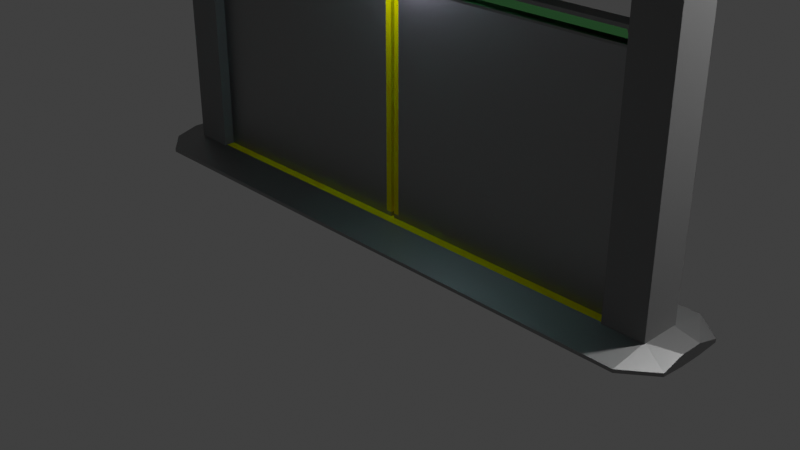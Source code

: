 # Source: 1.blend  (saved by Blender 2.83.20; exported with 4.5.12 LTS)
import bpy
from mathutils import Matrix  # noqa: F401  (used for matrix-valued properties, if any)

bpy.ops.wm.read_factory_settings(use_empty=True)
scene = bpy.context.scene
scene.name = 'Scene'

# ---- collections
col_collection = bpy.data.collections.new('Collection'); scene.collection.children.link(col_collection)

# ---- materials (node trees are filled in below, after node groups)
mat_1 = bpy.data.materials.new('Бетон ограда БМ1')
mat_1.alpha_threshold = 0.0
mat_1.diffuse_color = (0.4969, 0.4969, 0.4969, 1.0)
mat_1.line_color = (0.0, 0.0, 0.0, 1.0)
mat_1_1 = bpy.data.materials.new('Металл ограда БМ1')
mat_1_1.diffuse_color = (0.3931, 0.3931, 0.3931, 1.0)
mat_1_1.metallic = 0.5094
mat_x = bpy.data.materials.new('Обозначение ')
mat_x.diffuse_color = (0.7968, 0.6485, 0.0, 1.0)
mat_1_2 = bpy.data.materials.new('Светильник улица БМ1')
mat_2 = bpy.data.materials.new('Стекло БМ2')
mat_2.diffuse_color = (0.3745, 0.5785, 0.7967, 1.0)
mat_2.metallic = 0.3679

# ---- material node trees
mat_1.use_nodes = True; mat_1.node_tree.nodes.clear()
_N = mat_1.node_tree.nodes; _L = mat_1.node_tree.links
n0 = _N.new('ShaderNodeOutputMaterial'); n0.name = 'Material Output'; n0.location = (300, 300)
n1 = _N.new('ShaderNodeBsdfDiffuse'); n1.name = 'Diffuse BSDF'; n1.location = (10, 300)
n1.inputs[0].default_value = (0.2396, 0.2396, 0.2396, 1.0)
n1.inputs[1].default_value = 0.4
_L.new(n1.outputs[0], n0.inputs[0])
n0.is_active_output = True
mat_1_1.use_nodes = True; mat_1_1.node_tree.nodes.clear()
_N = mat_1_1.node_tree.nodes; _L = mat_1_1.node_tree.links
n0 = _N.new('ShaderNodeOutputMaterial'); n0.name = 'Material Output'; n0.location = (300, 300)
n1 = _N.new('ShaderNodeBsdfAnisotropic'); n1.name = 'Glossy BSDF'; n1.location = (10, 300)
n1.distribution = 'GGX'
n1.inputs[0].default_value = (0.3506, 0.3506, 0.3506, 1.0)
_L.new(n1.outputs[0], n0.inputs[0])
n0.is_active_output = True
mat_x.use_nodes = True; mat_x.node_tree.nodes.clear()
_N = mat_x.node_tree.nodes; _L = mat_x.node_tree.links
n0 = _N.new('ShaderNodeOutputMaterial'); n0.name = 'Material Output'; n0.location = (300, 300)
n1 = _N.new('ShaderNodeBsdfDiffuse'); n1.name = 'Diffuse BSDF'; n1.location = (10, 300)
n1.inputs[0].default_value = (0.7971, 0.6947, 0.0, 1.0)
n1.inputs[1].default_value = 0.5
_L.new(n1.outputs[0], n0.inputs[0])
n0.is_active_output = True
mat_1_2.use_nodes = True; mat_1_2.node_tree.nodes.clear()
_N = mat_1_2.node_tree.nodes; _L = mat_1_2.node_tree.links
n0 = _N.new('ShaderNodeOutputMaterial'); n0.name = 'Material Output'; n0.location = (300, 300)
n1 = _N.new('ShaderNodeEmission'); n1.name = 'Emission'; n1.location = (10, 300)
n1.inputs[0].default_value = (0.3257, 0.6787, 1.0, 1.0)
n1.inputs[1].default_value = 3.3
_L.new(n1.outputs[0], n0.inputs[0])
n0.is_active_output = True
mat_2.use_nodes = True; mat_2.node_tree.nodes.clear()
_N = mat_2.node_tree.nodes; _L = mat_2.node_tree.links
n0 = _N.new('ShaderNodeOutputMaterial'); n0.name = 'Material Output'; n0.location = (300, 300)
n1 = _N.new('ShaderNodeBsdfGlass'); n1.name = 'Glass BSDF'; n1.location = (10, 300)
n1.distribution = 'BECKMANN'
n1.inputs[0].default_value = (0.5261, 1.001, 0.5674, 1.0)
n1.inputs[1].default_value = 0.2717
n1.inputs[2].default_value = 1.05
_L.new(n1.outputs[0], n0.inputs[0])
n0.is_active_output = True

# ---- world
world_world = bpy.data.worlds.new('World'); scene.world = world_world
world_world.use_nodes = True; world_world.node_tree.nodes.clear()
_N = world_world.node_tree.nodes; _L = world_world.node_tree.links
n0 = _N.new('ShaderNodeOutputWorld'); n0.name = 'World Output'; n0.location = (300, 300)
n1 = _N.new('ShaderNodeBackground'); n1.name = 'Background'; n1.location = (10, 300)
n1.inputs[0].default_value = (0.05088, 0.05088, 0.05088, 1.0)
_L.new(n1.outputs[0], n0.inputs[0])
n0.is_active_output = True
world_world.color = (0.05088, 0.05088, 0.05088)
world_world.use_sun_shadow = False
world_world.sun_shadow_jitter_overblur = 0.0

# ---- cameras
cam_camera = bpy.data.cameras.new('Camera')
cam_camera.clip_end = 100.0
cam_camera.ortho_scale = 7.314

# ---- lights
light_light = bpy.data.lights.new('Light', 'POINT')
light_light.transmission_factor = 0.0
light_light.energy = 1000.0
light_light.shadow_soft_size = 0.1
light_light.shadow_maximum_resolution = 0.006
light_light.use_absolute_resolution = True
light_point = bpy.data.lights.new('Point', 'POINT')
light_point.color = (0.8134, 0.7431, 1.0)
light_point.transmission_factor = 0.0
light_point.shadow_soft_size = 0.25
light_point.shadow_maximum_resolution = 0.006
light_point.use_absolute_resolution = True
light_point_001 = bpy.data.lights.new('Point.001', 'POINT')
light_point_001.color = (0.8134, 0.7431, 1.0)
light_point_001.transmission_factor = 0.0
light_point_001.shadow_soft_size = 0.25
light_point_001.shadow_maximum_resolution = 0.006
light_point_001.use_absolute_resolution = True

# ---- meshes
me_cube_001 = bpy.data.meshes.new('Cube.001')
me_cube_001.from_pydata([(-1.0, -1.0, -1.0), (-1.0, -1.0, 1.0), (-1.0, 1.0, -1.0), (-1.0, 1.0, 1.0), (1.0, -1.0, -1.0), (1.0, -1.0, 1.0), (1.0, 1.0, -1.0), (1.0, 1.0, 1.0), (-1.0, -1.0, 8.223), (-1.0, 1.0, 8.223), (1.0, 1.0, 8.223), (1.0, -1.0, 8.223), (-0.7437, -0.7437, 8.802), (-0.7437, 0.7437, 8.802), (0.7437, 0.7437, 8.802), (0.7437, -0.7437, 8.802)], [], [(0, 1, 3, 2), (2, 3, 7, 6), (6, 7, 5, 4), (4, 5, 1, 0), (2, 6, 4, 0), (7, 3, 9, 10), (11, 10, 14, 15), (5, 7, 10, 11), (3, 1, 8, 9), (1, 5, 11, 8), (14, 13, 12, 15), (9, 8, 12, 13), (8, 11, 15, 12), (10, 9, 13, 14)])
_uv = me_cube_001.uv_layers.new(name='UVMap')
_uv.uv.foreach_set('vector', [0.375, 0.0, 0.625, 0.0, 0.625, 0.25, 0.375, 0.25, 0.375, 0.25, 0.625, 0.25, 0.625, 0.5, 0.375, 0.5, 0.375, 0.5, 0.625, 0.5, 0.625, 0.75, 0.375, 0.75, 0.375, 0.75, 0.625, 0.75, 0.625, 1.0, 0.375, 1.0, 0.125, 0.5, 0.375, 0.5, 0.375, 0.75, 0.125, 0.75, 0.625, 0.5, 0.625, 0.25, 0.625, 0.25, 0.625, 0.5, 0.625, 0.75, 0.625, 0.5, 0.625, 0.5, 0.625, 0.75, 0.625, 0.75, 0.625, 0.5, 0.625, 0.5, 0.625, 0.75, 0.625, 0.25, 0.625, 0.0, 0.625, 0.0, 0.625, 0.25, 0.625, 1.0, 0.625, 0.75, 0.625, 0.75, 0.625, 1.0, 0.625, 0.5, 0.875, 0.5, 0.875, 0.75, 0.625, 0.75, 0.625, 0.25, 0.625, 0.0, 0.625, 0.0, 0.625, 0.25, 0.625, 1.0, 0.625, 0.75, 0.625, 0.75, 0.625, 1.0, 0.625, 0.5, 0.625, 0.25, 0.625, 0.25, 0.625, 0.5])
me_cube_001.materials.append(mat_1)
me_cube_001.use_remesh_fix_poles = True
me_cube_001.use_remesh_preserve_attributes = False
me_cube_001.use_mirror_vertex_groups = False
me_cube_001.update()
me_cube_005 = bpy.data.meshes.new('Cube.005')
me_cube_005.from_pydata([(-1.0, -1.0, -1.0), (-1.0, -1.0, 1.0), (-1.0, 1.0, -1.0), (-1.0, 1.0, 1.0), (1.0, -1.0, -1.0), (1.0, -1.0, 1.0), (1.0, 1.0, -1.0), (1.0, 1.0, 1.0), (-1.0, -3.1, -0.6812), (-1.0, -3.1, -0.08122), (-1.0, 3.1, -0.08122), (-1.0, 3.1, -0.6812), (1.0, 3.1, -0.6812), (1.0, 3.1, -0.08122), (1.0, -3.1, -0.08122), (1.0, -3.1, -0.6812), (-1.1, 0.6, -1.0), (-1.1, -0.6, -1.0), (-1.1, -0.6, 1.0), (-1.1, 0.6, 1.0), (1.1, 0.6, 1.0), (1.1, 0.6, -1.0), (1.1, -0.6, -1.0), (1.1, -0.6, 1.0), (-1.1, -1.86, -0.6812), (-1.1, -1.86, -0.08122), (-1.1, 1.86, -0.08122), (-1.1, 1.86, -0.6812), (1.1, 1.86, -0.08122), (1.1, 1.86, -0.6812), (1.1, -1.86, -0.08122), (1.1, -1.86, -0.6812)], [], [(10, 11, 27, 26), (6, 2, 11, 12), (6, 12, 29, 21), (0, 8, 24, 17), (2, 6, 4, 0), (7, 3, 1, 5), (11, 10, 13, 12), (15, 14, 9, 8), (5, 1, 9, 14), (8, 9, 25, 24), (3, 7, 13, 10), (3, 10, 26, 19), (15, 4, 22, 31), (0, 4, 15, 8), (17, 18, 19, 16), (21, 20, 23, 22), (20, 21, 29, 28), (22, 23, 30, 31), (16, 19, 26, 27), (18, 17, 24, 25), (13, 7, 20, 28), (4, 6, 21, 22), (11, 2, 16, 27), (2, 0, 17, 16), (7, 5, 23, 20), (9, 1, 18, 25), (12, 13, 28, 29), (5, 14, 30, 23), (1, 3, 19, 18), (14, 15, 31, 30)])
me_cube_005.polygons.foreach_set('material_index', [0, 0, 0, 0, 0, 1, 0, 0, 0, 0, 0, 0, 0, 0, 0, 0, 0, 0, 0, 0, 0, 0, 0, 0, 0, 0, 0, 0, 0, 0])
_uv = me_cube_005.uv_layers.new(name='UVMap')
_uv.uv.foreach_set('vector', [0.625, 0.25, 0.375, 0.25, 0.375, 0.25, 0.625, 0.25, 0.375, 0.5, 0.125, 0.5, 0.125, 0.5, 0.375, 0.5, 0.375, 0.5, 0.375, 0.5, 0.375, 0.5, 0.375, 0.5, 0.125, 0.75, 0.125, 0.75, 0.125, 0.75, 0.125, 0.75, 0.125, 0.5, 0.375, 0.5, 0.375, 0.75, 0.125, 0.75, 0.625, 0.5, 0.875, 0.5, 0.875, 0.75, 0.625, 0.75, 0.375, 0.25, 0.625, 0.25, 0.625, 0.5, 0.375, 0.5, 0.375, 0.75, 0.625, 0.75, 0.625, 1.0, 0.375, 1.0, 0.625, 0.75, 0.875, 0.75, 0.875, 0.75, 0.625, 0.75, 0.375, 1.0, 0.625, 1.0, 0.625, 1.0, 0.375, 1.0, 0.875, 0.5, 0.625, 0.5, 0.625, 0.5, 0.875, 0.5, 0.875, 0.5, 0.875, 0.5, 0.875, 0.5, 0.875, 0.5, 0.375, 0.75, 0.375, 0.75, 0.375, 0.75, 0.375, 0.75, 0.125, 0.75, 0.375, 0.75, 0.375, 0.75, 0.125, 0.75, 0.375, 0.0, 0.625, 0.0, 0.625, 0.25, 0.375, 0.25, 0.375, 0.5, 0.625, 0.5, 0.625, 0.75, 0.375, 0.75, 0.625, 0.5, 0.375, 0.5, 0.375, 0.5, 0.625, 0.5, 0.375, 0.75, 0.625, 0.75, 0.625, 0.75, 0.375, 0.75, 0.375, 0.25, 0.625, 0.25, 0.625, 0.25, 0.375, 0.25, 0.625, 0.0, 0.375, 0.0, 0.375, 0.0, 0.625, 0.0, 0.625, 0.5, 0.625, 0.5, 0.625, 0.5, 0.625, 0.5, 0.375, 0.75, 0.375, 0.5, 0.375, 0.5, 0.375, 0.75, 0.125, 0.5, 0.125, 0.5, 0.125, 0.5, 0.125, 0.5, 0.125, 0.5, 0.125, 0.75, 0.125, 0.75, 0.125, 0.5, 0.625, 0.5, 0.625, 0.75, 0.625, 0.75, 0.625, 0.5, 0.875, 0.75, 0.875, 0.75, 0.875, 0.75, 0.875, 0.75, 0.375, 0.5, 0.625, 0.5, 0.625, 0.5, 0.375, 0.5, 0.625, 0.75, 0.625, 0.75, 0.625, 0.75, 0.625, 0.75, 0.875, 0.75, 0.875, 0.5, 0.875, 0.5, 0.875, 0.75, 0.625, 0.75, 0.375, 0.75, 0.375, 0.75, 0.625, 0.75])
me_cube_005.materials.append(mat_1_1)
me_cube_005.materials.append(mat_x)
me_cube_005.use_remesh_fix_poles = True
me_cube_005.use_remesh_preserve_attributes = False
me_cube_005.use_mirror_vertex_groups = False
me_cube_005.update()
me_cube_006 = bpy.data.meshes.new('Cube.006')
me_cube_006.from_pydata([(-1.0, -1.0, -1.0), (-1.0, -1.0, 1.0), (-1.0, 1.0, -1.0), (-1.0, 1.0, 1.0), (1.0, -1.0, -1.0), (1.0, -1.0, 1.0), (1.0, 1.0, -1.0), (1.0, 1.0, 1.0), (-1.0, -1.0, 8.223), (-1.0, 1.0, 8.223), (1.0, 1.0, 8.223), (1.0, -1.0, 8.223), (-0.7437, -0.7437, 8.802), (-0.7437, 0.7437, 8.802), (0.7437, 0.7437, 8.802), (0.7437, -0.7437, 8.802)], [], [(0, 1, 3, 2), (2, 3, 7, 6), (6, 7, 5, 4), (4, 5, 1, 0), (2, 6, 4, 0), (7, 3, 9, 10), (11, 10, 14, 15), (5, 7, 10, 11), (3, 1, 8, 9), (1, 5, 11, 8), (14, 13, 12, 15), (9, 8, 12, 13), (8, 11, 15, 12), (10, 9, 13, 14)])
_uv = me_cube_006.uv_layers.new(name='UVMap')
_uv.uv.foreach_set('vector', [0.375, 0.0, 0.625, 0.0, 0.625, 0.25, 0.375, 0.25, 0.375, 0.25, 0.625, 0.25, 0.625, 0.5, 0.375, 0.5, 0.375, 0.5, 0.625, 0.5, 0.625, 0.75, 0.375, 0.75, 0.375, 0.75, 0.625, 0.75, 0.625, 1.0, 0.375, 1.0, 0.125, 0.5, 0.375, 0.5, 0.375, 0.75, 0.125, 0.75, 0.625, 0.5, 0.625, 0.25, 0.625, 0.25, 0.625, 0.5, 0.625, 0.75, 0.625, 0.5, 0.625, 0.5, 0.625, 0.75, 0.625, 0.75, 0.625, 0.5, 0.625, 0.5, 0.625, 0.75, 0.625, 0.25, 0.625, 0.0, 0.625, 0.0, 0.625, 0.25, 0.625, 1.0, 0.625, 0.75, 0.625, 0.75, 0.625, 1.0, 0.625, 0.5, 0.875, 0.5, 0.875, 0.75, 0.625, 0.75, 0.625, 0.25, 0.625, 0.0, 0.625, 0.0, 0.625, 0.25, 0.625, 1.0, 0.625, 0.75, 0.625, 0.75, 0.625, 1.0, 0.625, 0.5, 0.625, 0.25, 0.625, 0.25, 0.625, 0.5])
me_cube_006.materials.append(mat_1)
me_cube_006.use_remesh_fix_poles = True
me_cube_006.use_remesh_preserve_attributes = False
me_cube_006.use_mirror_vertex_groups = False
me_cube_006.update()
me_cube_007 = bpy.data.meshes.new('Cube.007')
me_cube_007.from_pydata([(-1.0, -1.0, -1.0), (-1.0, -1.0, 1.0), (-1.0, 1.0, -1.0), (-1.0, 1.0, 1.0), (1.0, -1.0, -1.0), (1.0, -1.0, 1.0), (1.0, 1.0, -1.0), (1.0, 1.0, 1.0), (-1.1, 0.5, -1.0), (-1.1, -0.5, -1.0), (-1.1, -0.5, 1.0), (-1.1, 0.5, 1.0), (1.1, 0.5, 1.0), (1.1, 0.5, -1.0), (1.1, -0.5, -1.0), (1.1, -0.5, 1.0), (-1.54, 0.5, -1.0), (-1.54, -0.5, -1.0), (-1.54, -0.5, 1.0), (-1.54, 0.5, 1.0), (1.54, 0.5, 1.0), (1.54, 0.5, -1.0), (1.54, -0.5, -1.0), (1.54, -0.5, 1.0)], [], [(6, 7, 12, 13), (2, 3, 7, 6), (7, 5, 15, 12), (4, 5, 1, 0), (2, 6, 4, 0), (7, 3, 1, 5), (14, 13, 21, 22), (15, 14, 22, 23), (1, 3, 11, 10), (2, 0, 9, 8), (5, 4, 14, 15), (4, 6, 13, 14), (3, 2, 8, 11), (0, 1, 10, 9), (17, 18, 19, 16), (21, 20, 23, 22), (11, 8, 16, 19), (9, 10, 18, 17), (12, 15, 23, 20), (13, 12, 20, 21), (10, 11, 19, 18), (8, 9, 17, 16)])
_uv = me_cube_007.uv_layers.new(name='UVMap')
_uv.uv.foreach_set('vector', [0.375, 0.5, 0.625, 0.5, 0.625, 0.5, 0.375, 0.5, 0.375, 0.25, 0.625, 0.25, 0.625, 0.5, 0.375, 0.5, 0.625, 0.5, 0.625, 0.75, 0.625, 0.75, 0.625, 0.5, 0.375, 0.75, 0.625, 0.75, 0.625, 1.0, 0.375, 1.0, 0.125, 0.5, 0.375, 0.5, 0.375, 0.75, 0.125, 0.75, 0.625, 0.5, 0.875, 0.5, 0.875, 0.75, 0.625, 0.75, 0.375, 0.75, 0.375, 0.5, 0.375, 0.5, 0.375, 0.75, 0.625, 0.75, 0.375, 0.75, 0.375, 0.75, 0.625, 0.75, 0.875, 0.75, 0.875, 0.5, 0.875, 0.5, 0.875, 0.75, 0.125, 0.5, 0.125, 0.75, 0.125, 0.75, 0.125, 0.5, 0.625, 0.75, 0.375, 0.75, 0.375, 0.75, 0.625, 0.75, 0.375, 0.75, 0.375, 0.5, 0.375, 0.5, 0.375, 0.75, 0.625, 0.25, 0.375, 0.25, 0.375, 0.25, 0.625, 0.25, 0.375, 1.0, 0.625, 1.0, 0.625, 1.0, 0.375, 1.0, 0.375, 0.0, 0.625, 0.0, 0.625, 0.25, 0.375, 0.25, 0.375, 0.5, 0.625, 0.5, 0.625, 0.75, 0.375, 0.75, 0.625, 0.25, 0.375, 0.25, 0.375, 0.25, 0.625, 0.25, 0.375, 1.0, 0.625, 1.0, 0.625, 1.0, 0.375, 1.0, 0.625, 0.5, 0.625, 0.75, 0.625, 0.75, 0.625, 0.5, 0.375, 0.5, 0.625, 0.5, 0.625, 0.5, 0.375, 0.5, 0.875, 0.75, 0.875, 0.5, 0.875, 0.5, 0.875, 0.75, 0.125, 0.5, 0.125, 0.75, 0.125, 0.75, 0.125, 0.5])
me_cube_007.materials.append(mat_1)
me_cube_007.use_remesh_fix_poles = True
me_cube_007.use_remesh_preserve_attributes = False
me_cube_007.use_mirror_vertex_groups = False
me_cube_007.update()
me_cube_008 = bpy.data.meshes.new('Cube.008')
me_cube_008.from_pydata([(-0.829, -0.329, -1.479), (-1.5, -1.0, 1.0), (-0.829, 0.329, -1.479), (-1.5, 1.0, 1.0), (0.829, -0.329, -1.479), (1.5, -1.0, 1.0), (0.829, 0.329, -1.479), (1.5, 1.0, 1.0), (-1.8, 0.7, -1.0), (-1.8, -0.7, -1.0), (-1.8, -0.7, 1.0), (-1.8, 0.7, 1.0), (1.8, 0.7, 1.0), (1.8, 0.7, -1.0), (1.8, -0.7, -1.0), (1.8, -0.7, 1.0), (-1.5, 1.0, -1.0), (-1.5, -1.0, -1.0), (1.5, 1.0, -1.0), (1.5, -1.0, -1.0), (-1.011, 0.5112, -1.0), (-1.011, -0.5112, -1.0), (1.011, 0.5112, -1.0), (1.011, -0.5112, -1.0), (-1.363, -0.5629, -1.568), (-1.363, -0.5629, -0.7998), (-1.363, 0.5629, -1.568), (-1.363, 0.5629, -0.7998), (1.363, -0.5629, -1.568), (1.363, -0.5629, -0.7998), (1.363, 0.5629, -1.568), (1.363, 0.5629, -0.7998), (-1.636, 0.394, -1.568), (-1.636, -0.394, -1.568), (-1.636, -0.394, -0.7998), (-1.636, 0.394, -0.7998), (1.636, 0.394, -0.7998), (1.636, 0.394, -1.568), (1.636, -0.394, -1.568), (1.636, -0.394, -0.7998), (-0.7717, 0.3186, -2.257), (-0.7717, -0.3186, -2.257), (0.7717, 0.3186, -2.257), (0.7717, -0.3186, -2.257), (-0.926, 0.223, -2.257), (-0.926, -0.223, -2.257), (0.926, -0.223, -2.257), (0.926, 0.223, -2.257)], [], [(3, 16, 8, 11), (16, 3, 7, 18), (19, 18, 13, 14), (19, 5, 1, 17), (2, 6, 4, 0), (7, 3, 1, 5), (9, 10, 11, 8), (13, 12, 15, 14), (17, 1, 10, 9), (7, 5, 15, 12), (18, 7, 12, 13), (1, 3, 11, 10), (16, 17, 9, 8), (5, 19, 14, 15), (20, 21, 17, 16), (22, 20, 16, 18), (23, 22, 18, 19), (21, 23, 19, 17), (2, 0, 21, 20), (6, 2, 20, 22), (4, 6, 22, 23), (0, 4, 23, 21), (27, 26, 32, 35), (26, 27, 31, 30), (37, 38, 46, 47), (28, 29, 25, 24), (28, 24, 41, 43), (31, 27, 25, 29), (33, 34, 35, 32), (37, 36, 39, 38), (24, 25, 34, 33), (31, 29, 39, 36), (30, 31, 36, 37), (25, 27, 35, 34), (38, 28, 43, 46), (29, 28, 38, 39), (43, 42, 47, 46), (40, 42, 43, 41), (40, 41, 45, 44), (26, 30, 42, 40), (32, 26, 40, 44), (30, 37, 47, 42), (24, 33, 45, 41), (33, 32, 44, 45)])
me_cube_008.polygons.foreach_set('material_index', [0, 0, 0, 0, 1, 0, 0, 0, 0, 0, 0, 0, 0, 0, 0, 0, 0, 0, 1, 1, 1, 1, 2, 2, 2, 2, 2, 2, 2, 2, 2, 2, 2, 2, 2, 2, 2, 2, 2, 2, 2, 2, 2, 2])
_uv = me_cube_008.uv_layers.new(name='UVMap')
_uv.uv.foreach_set('vector', [0.625, 0.25, 0.375, 0.25, 0.375, 0.25, 0.625, 0.25, 0.375, 0.25, 0.625, 0.25, 0.625, 0.5, 0.375, 0.5, 0.375, 0.75, 0.375, 0.5, 0.375, 0.5, 0.375, 0.75, 0.375, 0.75, 0.625, 0.75, 0.625, 1.0, 0.375, 1.0, 0.1809, 0.5839, 0.3191, 0.5839, 0.3191, 0.6661, 0.1809, 0.6661, 0.625, 0.5, 0.875, 0.5, 0.875, 0.75, 0.625, 0.75, 0.375, 0.0, 0.625, 0.0, 0.625, 0.25, 0.375, 0.25, 0.375, 0.5, 0.625, 0.5, 0.625, 0.75, 0.375, 0.75, 0.375, 1.0, 0.625, 1.0, 0.625, 1.0, 0.375, 1.0, 0.625, 0.5, 0.625, 0.75, 0.625, 0.75, 0.625, 0.5, 0.375, 0.5, 0.625, 0.5, 0.625, 0.5, 0.375, 0.5, 0.875, 0.75, 0.875, 0.5, 0.875, 0.5, 0.875, 0.75, 0.125, 0.5, 0.125, 0.75, 0.125, 0.75, 0.125, 0.5, 0.625, 0.75, 0.375, 0.75, 0.375, 0.75, 0.625, 0.75, 0.1657, 0.5611, 0.1657, 0.6889, 0.125, 0.75, 0.125, 0.5, 0.3343, 0.5611, 0.1657, 0.5611, 0.125, 0.5, 0.375, 0.5, 0.3343, 0.6889, 0.3343, 0.5611, 0.375, 0.5, 0.375, 0.75, 0.1657, 0.6889, 0.3343, 0.6889, 0.375, 0.75, 0.125, 0.75, 0.1809, 0.5839, 0.1809, 0.6661, 0.1657, 0.6889, 0.1657, 0.5611, 0.3191, 0.5839, 0.1809, 0.5839, 0.1657, 0.5611, 0.3343, 0.5611, 0.3191, 0.6661, 0.3191, 0.5839, 0.3343, 0.5611, 0.3343, 0.6889, 0.1809, 0.6661, 0.3191, 0.6661, 0.3343, 0.6889, 0.1657, 0.6889, 0.625, 0.25, 0.375, 0.25, 0.375, 0.25, 0.625, 0.25, 0.375, 0.25, 0.625, 0.25, 0.625, 0.5, 0.375, 0.5, 0.375, 0.5, 0.375, 0.75, 0.375, 0.75, 0.375, 0.5, 0.375, 0.75, 0.625, 0.75, 0.625, 1.0, 0.375, 1.0, 0.375, 0.75, 0.375, 1.0, 0.375, 1.0, 0.375, 0.75, 0.625, 0.5, 0.875, 0.5, 0.875, 0.75, 0.625, 0.75, 0.375, 0.0, 0.625, 0.0, 0.625, 0.25, 0.375, 0.25, 0.375, 0.5, 0.625, 0.5, 0.625, 0.75, 0.375, 0.75, 0.375, 1.0, 0.625, 1.0, 0.625, 1.0, 0.375, 1.0, 0.625, 0.5, 0.625, 0.75, 0.625, 0.75, 0.625, 0.5, 0.375, 0.5, 0.625, 0.5, 0.625, 0.5, 0.375, 0.5, 0.875, 0.75, 0.875, 0.5, 0.875, 0.5, 0.875, 0.75, 0.375, 0.75, 0.375, 0.75, 0.375, 0.75, 0.375, 0.75, 0.625, 0.75, 0.375, 0.75, 0.375, 0.75, 0.625, 0.75, 0.375, 0.75, 0.375, 0.5, 0.375, 0.5, 0.375, 0.75, 0.125, 0.5, 0.375, 0.5, 0.375, 0.75, 0.125, 0.75, 0.125, 0.5, 0.125, 0.75, 0.125, 0.75, 0.125, 0.5, 0.375, 0.25, 0.375, 0.5, 0.375, 0.5, 0.375, 0.25, 0.375, 0.25, 0.375, 0.25, 0.375, 0.25, 0.375, 0.25, 0.375, 0.5, 0.375, 0.5, 0.375, 0.5, 0.375, 0.5, 0.375, 1.0, 0.375, 1.0, 0.375, 1.0, 0.375, 1.0, 0.375, 0.0, 0.375, 0.25, 0.375, 0.25, 0.375, 0.0])
me_cube_008.materials.append(mat_1_1)
me_cube_008.materials.append(mat_1_2)
me_cube_008.materials.append(mat_2)
me_cube_008.use_remesh_fix_poles = True
me_cube_008.use_remesh_preserve_attributes = False
me_cube_008.use_mirror_vertex_groups = False
me_cube_008.update()
me_cube_003 = bpy.data.meshes.new('Cube.003')
me_cube_003.from_pydata([(-0.829, -0.329, -1.479), (-1.5, -1.0, 1.0), (-0.829, 0.329, -1.479), (-1.5, 1.0, 1.0), (0.829, -0.329, -1.479), (1.5, -1.0, 1.0), (0.829, 0.329, -1.479), (1.5, 1.0, 1.0), (-1.8, 0.7, -1.0), (-1.8, -0.7, -1.0), (-1.8, -0.7, 1.0), (-1.8, 0.7, 1.0), (1.8, 0.7, 1.0), (1.8, 0.7, -1.0), (1.8, -0.7, -1.0), (1.8, -0.7, 1.0), (-1.5, 1.0, -1.0), (-1.5, -1.0, -1.0), (1.5, 1.0, -1.0), (1.5, -1.0, -1.0), (-1.011, 0.5112, -1.0), (-1.011, -0.5112, -1.0), (1.011, 0.5112, -1.0), (1.011, -0.5112, -1.0), (-1.363, -0.5629, -1.568), (-1.363, -0.5629, -0.7998), (-1.363, 0.5629, -1.568), (-1.363, 0.5629, -0.7998), (1.363, -0.5629, -1.568), (1.363, -0.5629, -0.7998), (1.363, 0.5629, -1.568), (1.363, 0.5629, -0.7998), (-1.636, 0.394, -1.568), (-1.636, -0.394, -1.568), (-1.636, -0.394, -0.7998), (-1.636, 0.394, -0.7998), (1.636, 0.394, -0.7998), (1.636, 0.394, -1.568), (1.636, -0.394, -1.568), (1.636, -0.394, -0.7998), (-0.7717, 0.3186, -2.257), (-0.7717, -0.3186, -2.257), (0.7717, 0.3186, -2.257), (0.7717, -0.3186, -2.257), (-0.926, 0.223, -2.257), (-0.926, -0.223, -2.257), (0.926, -0.223, -2.257), (0.926, 0.223, -2.257)], [], [(3, 16, 8, 11), (16, 3, 7, 18), (19, 18, 13, 14), (19, 5, 1, 17), (2, 6, 4, 0), (7, 3, 1, 5), (9, 10, 11, 8), (13, 12, 15, 14), (17, 1, 10, 9), (7, 5, 15, 12), (18, 7, 12, 13), (1, 3, 11, 10), (16, 17, 9, 8), (5, 19, 14, 15), (20, 21, 17, 16), (22, 20, 16, 18), (23, 22, 18, 19), (21, 23, 19, 17), (2, 0, 21, 20), (6, 2, 20, 22), (4, 6, 22, 23), (0, 4, 23, 21), (27, 26, 32, 35), (26, 27, 31, 30), (37, 38, 46, 47), (28, 29, 25, 24), (28, 24, 41, 43), (31, 27, 25, 29), (33, 34, 35, 32), (37, 36, 39, 38), (24, 25, 34, 33), (31, 29, 39, 36), (30, 31, 36, 37), (25, 27, 35, 34), (38, 28, 43, 46), (29, 28, 38, 39), (43, 42, 47, 46), (40, 42, 43, 41), (40, 41, 45, 44), (26, 30, 42, 40), (32, 26, 40, 44), (30, 37, 47, 42), (24, 33, 45, 41), (33, 32, 44, 45)])
me_cube_003.polygons.foreach_set('material_index', [0, 0, 0, 0, 1, 0, 0, 0, 0, 0, 0, 0, 0, 0, 0, 0, 0, 0, 1, 1, 1, 1, 2, 2, 2, 2, 2, 2, 2, 2, 2, 2, 2, 2, 2, 2, 2, 2, 2, 2, 2, 2, 2, 2])
_uv = me_cube_003.uv_layers.new(name='UVMap')
_uv.uv.foreach_set('vector', [0.625, 0.25, 0.375, 0.25, 0.375, 0.25, 0.625, 0.25, 0.375, 0.25, 0.625, 0.25, 0.625, 0.5, 0.375, 0.5, 0.375, 0.75, 0.375, 0.5, 0.375, 0.5, 0.375, 0.75, 0.375, 0.75, 0.625, 0.75, 0.625, 1.0, 0.375, 1.0, 0.1809, 0.5839, 0.3191, 0.5839, 0.3191, 0.6661, 0.1809, 0.6661, 0.625, 0.5, 0.875, 0.5, 0.875, 0.75, 0.625, 0.75, 0.375, 0.0, 0.625, 0.0, 0.625, 0.25, 0.375, 0.25, 0.375, 0.5, 0.625, 0.5, 0.625, 0.75, 0.375, 0.75, 0.375, 1.0, 0.625, 1.0, 0.625, 1.0, 0.375, 1.0, 0.625, 0.5, 0.625, 0.75, 0.625, 0.75, 0.625, 0.5, 0.375, 0.5, 0.625, 0.5, 0.625, 0.5, 0.375, 0.5, 0.875, 0.75, 0.875, 0.5, 0.875, 0.5, 0.875, 0.75, 0.125, 0.5, 0.125, 0.75, 0.125, 0.75, 0.125, 0.5, 0.625, 0.75, 0.375, 0.75, 0.375, 0.75, 0.625, 0.75, 0.1657, 0.5611, 0.1657, 0.6889, 0.125, 0.75, 0.125, 0.5, 0.3343, 0.5611, 0.1657, 0.5611, 0.125, 0.5, 0.375, 0.5, 0.3343, 0.6889, 0.3343, 0.5611, 0.375, 0.5, 0.375, 0.75, 0.1657, 0.6889, 0.3343, 0.6889, 0.375, 0.75, 0.125, 0.75, 0.1809, 0.5839, 0.1809, 0.6661, 0.1657, 0.6889, 0.1657, 0.5611, 0.3191, 0.5839, 0.1809, 0.5839, 0.1657, 0.5611, 0.3343, 0.5611, 0.3191, 0.6661, 0.3191, 0.5839, 0.3343, 0.5611, 0.3343, 0.6889, 0.1809, 0.6661, 0.3191, 0.6661, 0.3343, 0.6889, 0.1657, 0.6889, 0.625, 0.25, 0.375, 0.25, 0.375, 0.25, 0.625, 0.25, 0.375, 0.25, 0.625, 0.25, 0.625, 0.5, 0.375, 0.5, 0.375, 0.5, 0.375, 0.75, 0.375, 0.75, 0.375, 0.5, 0.375, 0.75, 0.625, 0.75, 0.625, 1.0, 0.375, 1.0, 0.375, 0.75, 0.375, 1.0, 0.375, 1.0, 0.375, 0.75, 0.625, 0.5, 0.875, 0.5, 0.875, 0.75, 0.625, 0.75, 0.375, 0.0, 0.625, 0.0, 0.625, 0.25, 0.375, 0.25, 0.375, 0.5, 0.625, 0.5, 0.625, 0.75, 0.375, 0.75, 0.375, 1.0, 0.625, 1.0, 0.625, 1.0, 0.375, 1.0, 0.625, 0.5, 0.625, 0.75, 0.625, 0.75, 0.625, 0.5, 0.375, 0.5, 0.625, 0.5, 0.625, 0.5, 0.375, 0.5, 0.875, 0.75, 0.875, 0.5, 0.875, 0.5, 0.875, 0.75, 0.375, 0.75, 0.375, 0.75, 0.375, 0.75, 0.375, 0.75, 0.625, 0.75, 0.375, 0.75, 0.375, 0.75, 0.625, 0.75, 0.375, 0.75, 0.375, 0.5, 0.375, 0.5, 0.375, 0.75, 0.125, 0.5, 0.375, 0.5, 0.375, 0.75, 0.125, 0.75, 0.125, 0.5, 0.125, 0.75, 0.125, 0.75, 0.125, 0.5, 0.375, 0.25, 0.375, 0.5, 0.375, 0.5, 0.375, 0.25, 0.375, 0.25, 0.375, 0.25, 0.375, 0.25, 0.375, 0.25, 0.375, 0.5, 0.375, 0.5, 0.375, 0.5, 0.375, 0.5, 0.375, 1.0, 0.375, 1.0, 0.375, 1.0, 0.375, 1.0, 0.375, 0.0, 0.375, 0.25, 0.375, 0.25, 0.375, 0.0])
me_cube_003.materials.append(mat_1_1)
me_cube_003.materials.append(mat_1_2)
me_cube_003.materials.append(mat_2)
me_cube_003.use_remesh_fix_poles = True
me_cube_003.use_remesh_preserve_attributes = False
me_cube_003.use_mirror_vertex_groups = False
me_cube_003.update()
me_plane = bpy.data.meshes.new('Plane')
me_plane.from_pydata([(-0.04412, -1.0, 0.0), (1.956, -0.9466, 0.004342), (-0.04412, 1.0, 0.0), (1.956, 1.0, 0.0), (-0.04412, -1.192, -0.06453), (1.956, -1.192, -0.06453), (-0.00674, -1.156, -0.0526), (-0.00674, -1.035, -0.01193), (1.919, -1.035, -0.01193), (1.919, -1.156, -0.0526), (-0.04412, -0.9903, -0.05921), (1.956, -0.9369, -0.05488), (-0.04412, 1.0, -0.06), (1.956, 1.0, -0.06), (-0.04412, -1.172, -0.1214), (1.956, -1.172, -0.1214), (-0.00674, -1.137, -0.1095), (-0.00674, -1.016, -0.06879), (1.919, -1.016, -0.06879), (1.919, -1.137, -0.1095), (1.909, -0.9466, 0.0), (1.909, 0.9466, 0.0), (1.822, -1.156, -0.0526), (1.822, -1.035, -0.01193), (1.856, -1.192, -0.06453), (1.909, -0.9369, -0.05923), (1.909, 0.9466, -0.05998), (1.822, -1.137, -0.1095), (1.822, -1.016, -0.06879), (1.856, -1.172, -0.1214), (1.856, -1.0, 0.0), (1.956, -1.0, 0.0), (1.856, -0.9903, -0.05921), (1.956, -0.9903, -0.05921), (1.956, 0.9466, 0.0), (1.956, 0.9466, -0.05999), (1.856, 1.0, 0.0), (1.856, 1.0, -0.06)], [], [(20, 1, 34, 21), (23, 7, 6, 22), (23, 8, 31, 30), (22, 6, 4, 24), (8, 9, 5, 31), (6, 7, 0, 4), (25, 26, 35, 11), (28, 27, 16, 17), (28, 32, 33, 18), (27, 29, 14, 16), (18, 33, 15, 19), (16, 14, 10, 17), (0, 2, 12, 10), (34, 1, 11, 35), (36, 3, 13, 37), (24, 4, 14, 29), (31, 5, 15, 33), (4, 0, 10, 14), (5, 24, 29, 15), (2, 36, 37, 12), (19, 15, 29, 27), (17, 10, 32, 28), (18, 19, 27, 28), (10, 12, 37, 32), (9, 22, 24, 5), (7, 23, 30, 0), (8, 23, 22, 9), (0, 30, 36, 2), (1, 20, 30, 31), (25, 11, 33, 32), (11, 1, 31, 33), (34, 35, 13, 3), (21, 34, 3, 36), (35, 26, 37, 13), (26, 25, 32, 37), (20, 21, 36, 30)])
me_plane.polygons.foreach_set('material_index', [2, 1, 0, 0, 0, 0, 2, 1, 0, 0, 0, 0, 0, 2, 0, 0, 0, 0, 0, 0, 0, 0, 1, 0, 0, 0, 1, 0, 0, 0, 0, 0, 0, 0, 0, 0])
_uv = me_plane.uv_layers.new(name='UVMap')
_uv.uv.foreach_set('vector', [0.9767, 0.02668, 1.0, 0.02702, 1.0, 0.9733, 0.9767, 0.9733, 0.9332, 0.0, 0.01869, 0.0, 0.01869, 0.0, 0.9332, 0.0, 0.9332, 0.0, 0.9813, 0.0, 1.0, 0.0, 0.95, 0.0, 0.9332, 0.0, 0.01869, 0.0, 0.0, 0.0, 0.95, 0.0, 0.9813, 0.0, 0.9813, 0.0, 1.0, 0.0, 1.0, 0.0, 0.01869, 0.0, 0.01869, 0.0, 0.0, 0.0, 0.0, 0.0, 0.9767, 0.02681, 0.9767, 0.9732, 1.0, 0.9732, 1.0, 0.02715, 0.9332, 0.0, 0.9332, 0.0, 0.01869, 0.0, 0.01869, 0.0, 0.9332, 0.0, 0.95, 0.0, 1.0, 0.0, 0.9813, 0.0, 0.9332, 0.0, 0.95, 0.0, 0.0, 0.0, 0.01869, 0.0, 0.9813, 0.0, 1.0, 0.0, 1.0, 0.0, 0.9813, 0.0, 0.01869, 0.0, 0.0, 0.0, 0.0, 0.0, 0.01869, 0.0, 0.0, 0.0, 0.0, 1.0, 0.0, 1.0, 0.0, 0.0, 1.0, 0.9733, 1.0, 0.02702, 1.0, 0.02715, 1.0, 0.9732, 0.95, 1.0, 1.0, 1.0, 1.0, 1.0, 0.95, 1.0, 0.95, 0.0, 0.0, 0.0, 0.0, 0.0, 0.95, 0.0, 1.0, 0.0, 1.0, 0.0, 1.0, 0.0, 1.0, 0.0, 0.0, 0.0, 0.0, 0.0, 0.0, 0.0, 0.0, 0.0, 1.0, 0.0, 0.95, 0.0, 0.95, 0.0, 1.0, 0.0, 0.0, 1.0, 0.95, 1.0, 0.95, 1.0, 0.0, 1.0, 0.9813, 0.0, 1.0, 0.0, 0.95, 0.0, 0.9332, 0.0, 0.01869, 0.0, 0.0, 0.0, 0.95, 0.0, 0.9332, 0.0, 0.9813, 0.0, 0.9813, 0.0, 0.9332, 0.0, 0.9332, 0.0, 0.0, 0.0, 0.0, 1.0, 0.95, 1.0, 0.95, 0.0, 0.9813, 0.0, 0.9332, 0.0, 0.95, 0.0, 1.0, 0.0, 0.01869, 0.0, 0.9332, 0.0, 0.95, 0.0, 0.0, 0.0, 0.9813, 0.0, 0.9332, 0.0, 0.9332, 0.0, 0.9813, 0.0, 0.0, 0.0, 0.95, 0.0, 0.95, 1.0, 0.0, 1.0, 1.0, 0.02702, 0.9767, 0.02668, 0.95, 0.0, 1.0, 0.0, 0.9767, 0.02681, 1.0, 0.02715, 1.0, 0.0, 0.95, 0.0, 1.0, 0.02715, 1.0, 0.02702, 1.0, 0.0, 1.0, 0.0, 1.0, 0.9733, 1.0, 0.9732, 1.0, 1.0, 1.0, 1.0, 0.9767, 0.9733, 1.0, 0.9733, 1.0, 1.0, 0.95, 1.0, 1.0, 0.9732, 0.9767, 0.9732, 0.95, 1.0, 1.0, 1.0, 0.9767, 0.9732, 0.9767, 0.02681, 0.95, 0.0, 0.95, 1.0, 0.9767, 0.02668, 0.9767, 0.9733, 0.95, 1.0, 0.95, 0.0])
me_plane.materials.append(mat_1_1)
me_plane.materials.append(mat_2)
me_plane.materials.append(mat_x)
me_plane.use_remesh_fix_poles = True
me_plane.use_remesh_preserve_attributes = False
me_plane.use_mirror_vertex_groups = False
me_plane.update()
me_plane_002 = bpy.data.meshes.new('Plane.002')
me_plane_002.from_pydata([(-0.04412, -1.0, 0.0), (1.956, -0.9466, 0.004342), (-0.04412, 1.0, 0.0), (1.956, 1.0, 0.0), (-0.04412, -1.192, -0.06453), (1.956, -1.192, -0.06453), (-0.00674, -1.156, -0.0526), (-0.00674, -1.035, -0.01193), (1.919, -1.035, -0.01193), (1.919, -1.156, -0.0526), (-0.04412, -0.9903, -0.05921), (1.956, -0.9369, -0.05488), (-0.04412, 1.0, -0.06), (1.956, 1.0, -0.06), (-0.04412, -1.172, -0.1214), (1.956, -1.172, -0.1214), (-0.00674, -1.137, -0.1095), (-0.00674, -1.016, -0.06879), (1.919, -1.016, -0.06879), (1.919, -1.137, -0.1095), (1.909, -0.9466, 0.0), (1.909, 0.9466, 0.0), (1.822, -1.156, -0.0526), (1.822, -1.035, -0.01193), (1.856, -1.192, -0.06453), (1.909, -0.9369, -0.05923), (1.909, 0.9466, -0.05998), (1.822, -1.137, -0.1095), (1.822, -1.016, -0.06879), (1.856, -1.172, -0.1214), (1.856, -1.0, 0.0), (1.956, -1.0, 0.0), (1.856, -0.9903, -0.05921), (1.956, -0.9903, -0.05921), (1.956, 0.9466, 0.0), (1.956, 0.9466, -0.05999), (1.856, 1.0, 0.0), (1.856, 1.0, -0.06)], [], [(20, 1, 34, 21), (23, 7, 6, 22), (23, 8, 31, 30), (22, 6, 4, 24), (8, 9, 5, 31), (6, 7, 0, 4), (25, 26, 35, 11), (28, 27, 16, 17), (28, 32, 33, 18), (27, 29, 14, 16), (18, 33, 15, 19), (16, 14, 10, 17), (0, 2, 12, 10), (34, 1, 11, 35), (36, 3, 13, 37), (24, 4, 14, 29), (31, 5, 15, 33), (4, 0, 10, 14), (5, 24, 29, 15), (2, 36, 37, 12), (19, 15, 29, 27), (17, 10, 32, 28), (18, 19, 27, 28), (10, 12, 37, 32), (9, 22, 24, 5), (7, 23, 30, 0), (8, 23, 22, 9), (0, 30, 36, 2), (1, 20, 30, 31), (25, 11, 33, 32), (11, 1, 31, 33), (34, 35, 13, 3), (21, 34, 3, 36), (35, 26, 37, 13), (26, 25, 32, 37), (20, 21, 36, 30)])
me_plane_002.polygons.foreach_set('material_index', [2, 1, 0, 0, 0, 0, 2, 1, 0, 0, 0, 0, 0, 2, 0, 0, 0, 0, 0, 0, 0, 0, 1, 0, 0, 0, 1, 0, 0, 0, 0, 0, 0, 0, 0, 0])
_uv = me_plane_002.uv_layers.new(name='UVMap')
_uv.uv.foreach_set('vector', [0.9767, 0.02668, 1.0, 0.02702, 1.0, 0.9733, 0.9767, 0.9733, 0.9332, 0.0, 0.01869, 0.0, 0.01869, 0.0, 0.9332, 0.0, 0.9332, 0.0, 0.9813, 0.0, 1.0, 0.0, 0.95, 0.0, 0.9332, 0.0, 0.01869, 0.0, 0.0, 0.0, 0.95, 0.0, 0.9813, 0.0, 0.9813, 0.0, 1.0, 0.0, 1.0, 0.0, 0.01869, 0.0, 0.01869, 0.0, 0.0, 0.0, 0.0, 0.0, 0.9767, 0.02681, 0.9767, 0.9732, 1.0, 0.9732, 1.0, 0.02715, 0.9332, 0.0, 0.9332, 0.0, 0.01869, 0.0, 0.01869, 0.0, 0.9332, 0.0, 0.95, 0.0, 1.0, 0.0, 0.9813, 0.0, 0.9332, 0.0, 0.95, 0.0, 0.0, 0.0, 0.01869, 0.0, 0.9813, 0.0, 1.0, 0.0, 1.0, 0.0, 0.9813, 0.0, 0.01869, 0.0, 0.0, 0.0, 0.0, 0.0, 0.01869, 0.0, 0.0, 0.0, 0.0, 1.0, 0.0, 1.0, 0.0, 0.0, 1.0, 0.9733, 1.0, 0.02702, 1.0, 0.02715, 1.0, 0.9732, 0.95, 1.0, 1.0, 1.0, 1.0, 1.0, 0.95, 1.0, 0.95, 0.0, 0.0, 0.0, 0.0, 0.0, 0.95, 0.0, 1.0, 0.0, 1.0, 0.0, 1.0, 0.0, 1.0, 0.0, 0.0, 0.0, 0.0, 0.0, 0.0, 0.0, 0.0, 0.0, 1.0, 0.0, 0.95, 0.0, 0.95, 0.0, 1.0, 0.0, 0.0, 1.0, 0.95, 1.0, 0.95, 1.0, 0.0, 1.0, 0.9813, 0.0, 1.0, 0.0, 0.95, 0.0, 0.9332, 0.0, 0.01869, 0.0, 0.0, 0.0, 0.95, 0.0, 0.9332, 0.0, 0.9813, 0.0, 0.9813, 0.0, 0.9332, 0.0, 0.9332, 0.0, 0.0, 0.0, 0.0, 1.0, 0.95, 1.0, 0.95, 0.0, 0.9813, 0.0, 0.9332, 0.0, 0.95, 0.0, 1.0, 0.0, 0.01869, 0.0, 0.9332, 0.0, 0.95, 0.0, 0.0, 0.0, 0.9813, 0.0, 0.9332, 0.0, 0.9332, 0.0, 0.9813, 0.0, 0.0, 0.0, 0.95, 0.0, 0.95, 1.0, 0.0, 1.0, 1.0, 0.02702, 0.9767, 0.02668, 0.95, 0.0, 1.0, 0.0, 0.9767, 0.02681, 1.0, 0.02715, 1.0, 0.0, 0.95, 0.0, 1.0, 0.02715, 1.0, 0.02702, 1.0, 0.0, 1.0, 0.0, 1.0, 0.9733, 1.0, 0.9732, 1.0, 1.0, 1.0, 1.0, 0.9767, 0.9733, 1.0, 0.9733, 1.0, 1.0, 0.95, 1.0, 1.0, 0.9732, 0.9767, 0.9732, 0.95, 1.0, 1.0, 1.0, 0.9767, 0.9732, 0.9767, 0.02681, 0.95, 0.0, 0.95, 1.0, 0.9767, 0.02668, 0.9767, 0.9733, 0.95, 1.0, 0.95, 0.0])
me_plane_002.materials.append(mat_1_1)
me_plane_002.materials.append(mat_2)
me_plane_002.materials.append(mat_x)
me_plane_002.use_remesh_fix_poles = True
me_plane_002.use_remesh_preserve_attributes = False
me_plane_002.use_mirror_vertex_groups = False
me_plane_002.update()

# ---- objects
ob_light = bpy.data.objects.new('Light', light_light)
ob_camera = bpy.data.objects.new('Camera', cam_camera)
ob_cube_001 = bpy.data.objects.new('Cube.001', me_cube_001)
ob_cube = bpy.data.objects.new('Cube', me_cube_005)
ob_cube_002 = bpy.data.objects.new('Cube.002', me_cube_006)
ob_cube_003 = bpy.data.objects.new('Cube.003', me_cube_007)
ob_cube_004 = bpy.data.objects.new('Cube.004', me_cube_008)
ob_cube_006 = bpy.data.objects.new('Cube.006', me_cube_003)
ob_plane = bpy.data.objects.new('Plane', me_plane)
ob_plane_001 = bpy.data.objects.new('Plane.001', me_plane_002)
ob_point = bpy.data.objects.new('Point', light_point)
ob_point_001 = bpy.data.objects.new('Point.001', light_point_001)

# ---- transforms, parenting, visibility, modifiers, constraints
ob_light.location = (4.076, 1.005, 5.904)
ob_light.rotation_euler = (0.6503, 0.05522, 1.866)
ob_light.lock_rotations_4d = False
ob_light.empty_display_type = 'ARROWS'
ob_light.color = (0.0, 0.0, 0.0, 0.0)
ob_light.lineart.crease_threshold = 0.0
ob_camera.location = (7.359, -6.926, 4.958)
ob_camera.rotation_euler = (1.109, 0.0, 0.8149)
ob_camera.lock_rotations_4d = False
ob_camera.empty_display_type = 'ARROWS'
ob_camera.color = (0.0, 0.0, 0.0, 0.0)
ob_camera.display_type = 'WIRE'
ob_camera.lineart.crease_threshold = 0.0
ob_cube_001.parent = ob_cube
ob_cube_001.matrix_parent_inverse = Matrix(((0.3189, -0.0, 0.0, -0.0), (-0.0, 5.0, -0.0, 0.0), (0.0, -0.0, 16.67, -0.0), (-0.0, 0.0, -0.0, 1.0)))
ob_cube_001.location = (-2.914, 0.0, 0.3489)
ob_cube_001.scale = (0.2198, 0.2198, 0.3517)
ob_cube_001.lineart.crease_threshold = 0.0
ob_cube.location = (0.0, 0.0, 0.0)
ob_cube.scale = (3.136, 0.2, 0.06)
ob_cube.lineart.crease_threshold = 0.0
ob_cube_002.parent = ob_cube
ob_cube_002.matrix_parent_inverse = Matrix(((0.3189, -0.0, 0.0, -0.0), (-0.0, 5.0, -0.0, 0.0), (0.0, -0.0, 16.67, -0.0), (-0.0, 0.0, -0.0, 1.0)))
ob_cube_002.location = (2.926, 0.0, 0.3489)
ob_cube_002.scale = (0.2198, 0.2198, 0.3517)
ob_cube_002.lineart.crease_threshold = 0.0
ob_cube_003.parent = ob_cube
ob_cube_003.matrix_parent_inverse = Matrix(((0.3189, -0.0, 0.0, -0.0), (-0.0, 5.0, -0.0, 0.0), (0.0, -0.0, 16.67, -0.0), (-0.0, 0.0, -0.0, 1.0)))
ob_cube_003.location = (0.0, 0.0, 3.0)
ob_cube_003.scale = (1.86, 0.2, 0.2)
ob_cube_003.lineart.crease_threshold = 0.0
ob_cube_004.parent = ob_cube
ob_cube_004.matrix_parent_inverse = Matrix(((0.3189, -0.0, 0.0, -0.0), (-0.0, 5.0, -0.0, 0.0), (0.0, -0.0, 16.67, -0.0), (-0.0, 0.0, -0.0, 1.0)))
ob_cube_004.location = (0.0, 0.5322, 3.065)
ob_cube_004.scale = (0.77, 0.35, 0.126)
ob_cube_004.lineart.crease_threshold = 0.0
ob_cube_006.parent = ob_cube
ob_cube_006.matrix_parent_inverse = Matrix(((0.3189, -0.0, 0.0, -0.0), (-0.0, 5.0, -0.0, 0.0), (0.0, -0.0, 16.67, -0.0), (-0.0, 0.0, -0.0, 1.0)))
ob_cube_006.location = (0.0, -0.504, 3.065)
ob_cube_006.scale = (0.77, 0.35, 0.126)
ob_cube_006.lineart.crease_threshold = 0.0
ob_plane.parent = ob_cube
ob_plane.matrix_parent_inverse = Matrix(((0.3189, -0.0, 0.0, -0.0), (-0.0, 5.0, -0.0, 0.0), (0.0, -0.0, 16.67, -0.0), (-0.0, 0.0, -0.0, 1.0)))
ob_plane.location = (-2.639, 0.0, 1.231)
ob_plane.rotation_euler = (-1.571, -0.0, 0.0)
ob_plane.scale = (1.344, 1.19, 1.7)
ob_plane.lineart.crease_threshold = 0.0
ob_plane_001.parent = ob_cube
ob_plane_001.matrix_parent_inverse = Matrix(((0.3189, -0.0, 0.0, -0.0), (-0.0, 5.0, -0.0, 0.0), (0.0, -0.0, 16.67, -0.0), (-0.0, 0.0, -0.0, 1.0)))
ob_plane_001.location = (2.659, 0.0, 1.231)
ob_plane_001.rotation_euler = (-1.571, -0.0, 0.0)
ob_plane_001.scale = (-1.342, 1.19, 1.7)
ob_plane_001.lineart.crease_threshold = 0.0
ob_point.parent = ob_cube
ob_point.matrix_parent_inverse = Matrix(((0.3189, -0.0, 0.0, -0.0), (-0.0, 5.0, -0.0, 0.0), (0.0, -0.0, 16.67, -0.0), (-0.0, 0.0, -0.0, 1.0)))
ob_point.location = (0.0, 0.5191, 2.566)
ob_point.lineart.crease_threshold = 0.0
ob_point_001.parent = ob_cube
ob_point_001.matrix_parent_inverse = Matrix(((0.3189, -0.0, 0.0, -0.0), (-0.0, 5.0, -0.0, 0.0), (0.0, -0.0, 16.67, -0.0), (-0.0, 0.0, -0.0, 1.0)))
ob_point_001.location = (0.0, -0.4988, 2.566)
ob_point_001.lineart.crease_threshold = 0.0

# ---- collection membership
col_collection.objects.link(ob_light)
col_collection.objects.link(ob_camera)
col_collection.objects.link(ob_cube_001)
col_collection.objects.link(ob_cube)
col_collection.objects.link(ob_cube_002)
col_collection.objects.link(ob_cube_003)
col_collection.objects.link(ob_cube_004)
col_collection.objects.link(ob_cube_006)
col_collection.objects.link(ob_plane)
col_collection.objects.link(ob_plane_001)
col_collection.objects.link(ob_point)
col_collection.objects.link(ob_point_001)

# ---- scene / render settings (as saved in the file)
scene.camera = ob_camera
scene.frame_start = 1; scene.frame_end = 250; scene.frame_set(1)
scene.render.engine = 'CYCLES'
scene.cycles.use_denoising = False
scene.cycles.samples = 128
scene.cycles.sampling_pattern = 'TABULATED_SOBOL'
scene.cycles.use_adaptive_sampling = False
scene.cycles.use_light_tree = False
scene.view_settings.view_transform = 'Standard'
bpy.context.view_layer.update()
